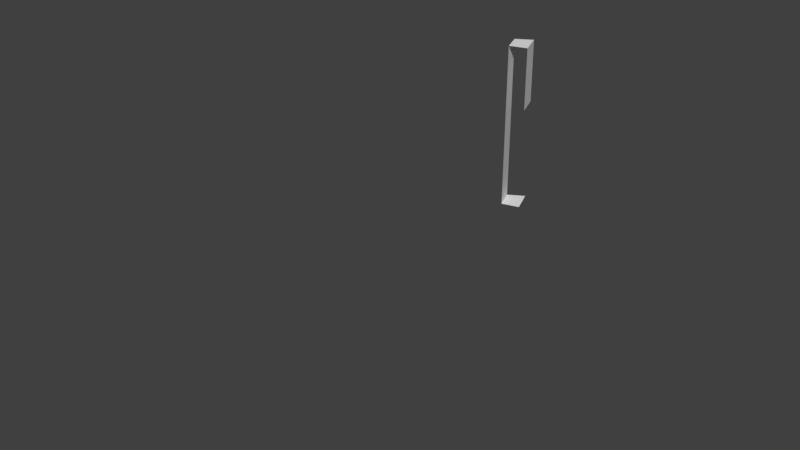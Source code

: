 # Source: Bridge60_Lateral9.blend  (saved by Blender 2.78.0; exported with 4.5.12 LTS)
import bpy
from mathutils import Matrix  # noqa: F401  (used for matrix-valued properties, if any)

bpy.ops.wm.read_factory_settings(use_empty=True)
scene = bpy.context.scene
scene.name = 'Scene'

# ---- collections
col_collection_1 = bpy.data.collections.new('Collection 1'); scene.collection.children.link(col_collection_1)

# ---- materials (node trees are filled in below, after node groups)
mat_material_001 = bpy.data.materials.new('Material.001')
mat_material_001.alpha_threshold = 0.0
mat_material_001.use_transparent_shadow = False
mat_material_001.roughness = 0.5

# ---- material node trees

# ---- world
world_world = bpy.data.worlds.new('World'); scene.world = world_world
world_world.color = (0.05088, 0.05088, 0.05088)
world_world.use_sun_shadow = False
world_world.sun_shadow_jitter_overblur = 0.0
world_world.cycles.sampling_method = 'MANUAL'

# ---- meshes
me_cube_001 = bpy.data.meshes.new('Cube.001')
me_cube_001.from_pydata([(0.05193, -9.208e-07, 2.234), (0.05193, -9.208e-07, 3.154), (-0.8395, 4.348, 3.154), (-0.9987, 4.305, 3.154), (-0.8395, 4.348, 2.234), (-0.9987, 4.305, 3.711), (-0.8395, 4.348, 3.711), (-0.9987, 4.305, 2.645), (-0.9987, 4.305, 2.234), (-1.069, 4.493, 2.234), (-1.069, 4.493, 2.645), (-0.9262, 4.576, 3.711), (-1.069, 4.493, 3.711), (-0.9262, 4.576, 2.234), (-1.069, 4.493, 3.154), (-0.9262, 4.576, 3.154)], [], [(12, 14, 3, 5), (6, 2, 15, 11), (5, 6, 11, 12), (4, 8, 9, 13), (8, 7, 10, 9), (7, 3, 14, 10)])
_uv = me_cube_001.uv_layers.new(name='UVMap')
_uv.uv.foreach_set('vector', [7.841e-07, 1.0, 0.0, 0.623, 0.3299, 0.623, 0.3299, 1.0, 0.3299, 0.377, 0.3299, 0.0, 0.7305, 0.0, 0.7305, 0.377, 0.7305, 0.1763, 1.0, 0.165, 1.0, 0.33, 0.7326, 0.3122, 1.0, 0.165, 0.7305, 0.1536, 0.7326, 0.01777, 1.0, 0.0, 0.3299, 1.615e-07, 0.3299, 0.2781, 0.0, 0.2781, 0.0, 0.0, 0.3299, 0.2781, 0.3299, 0.623, 0.0, 0.623, 0.0, 0.2781])
me_cube_001.materials.append(mat_material_001)
me_cube_001.use_remesh_preserve_volume = False
me_cube_001.use_remesh_preserve_attributes = False
me_cube_001.use_mirror_vertex_groups = False
me_cube_001.update()

# ---- objects
ob_cube = bpy.data.objects.new('Cube', me_cube_001)

# ---- transforms, parenting, visibility, modifiers, constraints
ob_cube.location = (0.0, 0.0, 0.0)
ob_cube.lineart.crease_threshold = 0.0
_vg = ob_cube.vertex_groups.new(name='Group')

# ---- collection membership
col_collection_1.objects.link(ob_cube)

# ---- scene / render settings (as saved in the file)
scene.frame_start = 1; scene.frame_end = 250; scene.frame_set(0)
scene.render.engine = 'BLENDER_EEVEE_NEXT'
scene.render.resolution_percentage = 50
scene.render.dither_intensity = 0.0
scene.cycles.use_denoising = False
scene.cycles.samples = 128
scene.cycles.sampling_pattern = 'TABULATED_SOBOL'
scene.cycles.light_sampling_threshold = 0.0
scene.cycles.use_adaptive_sampling = False
scene.cycles.use_light_tree = False
scene.cycles.blur_glossy = 0.0
scene.cycles.sample_clamp_indirect = 0.0
scene.view_settings.view_transform = 'Standard'
bpy.context.view_layer.update()

# ---- added for rendering (the .blend has no active camera and no usable light): camera, sun
cam_auto = bpy.data.cameras.new('AutoCamera')
cam_auto.lens = 50.0
cam_auto.sensor_width = 36.0
cam_auto.clip_end = 1000.0
ob_auto_camera = bpy.data.objects.new('AutoCamera', cam_auto)
scene.collection.objects.link(ob_auto_camera)
ob_auto_camera.location = (4.05943, -3.19356, 6.62695)
ob_auto_camera.rotation_euler = (1.09748, -7.21219e-08, 0.694738)
scene.camera = ob_auto_camera
light_auto_sun = bpy.data.lights.new('AutoSun', 'SUN')
light_auto_sun.energy = 3.0
light_auto_sun.angle = 0.0523599
ob_auto_sun = bpy.data.objects.new('AutoSun', light_auto_sun)
scene.collection.objects.link(ob_auto_sun)
ob_auto_sun.rotation_euler = (0.872665, 0.174533, 0.523599)
bpy.context.view_layer.update()
